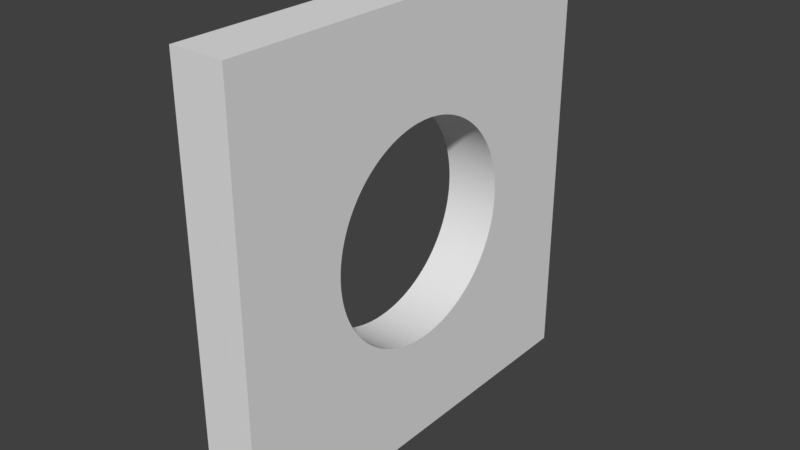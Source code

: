 # Source: HOLE.blend  (saved by Blender 2.78.0; exported with 4.5.12 LTS)
import bpy
from mathutils import Matrix  # noqa: F401  (used for matrix-valued properties, if any)

bpy.ops.wm.read_factory_settings(use_empty=True)
scene = bpy.context.scene
scene.name = 'Scene'

# ---- collections
col_collection_1 = bpy.data.collections.new('Collection 1'); scene.collection.children.link(col_collection_1)

# ---- world
world_world = bpy.data.worlds.new('World'); scene.world = world_world
world_world.color = (0.05088, 0.05088, 0.05088)
world_world.use_sun_shadow = False
world_world.sun_shadow_jitter_overblur = 0.0
world_world.cycles.sampling_method = 'MANUAL'

# ---- meshes
me_cube_001 = bpy.data.meshes.new('Cube.001')
me_cube_001.from_pydata([(-1.0, -1.0, -1.0), (-1.0, -1.0, 1.0), (-1.0, 1.0, -1.0), (-1.0, 1.0, 1.0), (1.0, -1.0, -1.0), (1.0, -1.0, 1.0), (1.0, 1.0, -1.0), (1.0, 1.0, 1.0), (1.0, 0.227, -0.4455), (-1.0, 0.227, -0.4455), (1.0, 0.2409, -0.4382), (-1.0, 0.2409, -0.4382), (1.0, -0.04705, -0.4978), (-1.0, -0.04705, -0.4978), (1.0, 0.3065, -0.3951), (-1.0, 0.3065, -0.3951), (1.0, 0.3187, -0.3853), (-1.0, 0.3187, -0.3853), (1.0, 0.2939, -0.4045), (-1.0, 0.2939, -0.4045), (1.0, 0.1841, -0.4649), (-1.0, 0.1841, -0.4649), (1.0, 0.1986, -0.4589), (-1.0, 0.1986, -0.4589), (1.0, 0.2129, -0.4524), (-1.0, 0.2129, -0.4524), (1.0, -0.3423, -0.3645), (-1.0, -0.3423, -0.3645), (1.0, 0.3536, -0.3536), (-1.0, 0.3536, -0.3536), (1.0, -0.3307, -0.3751), (-1.0, -0.3307, -0.3751), (1.0, -0.3536, -0.3536), (-1.0, -0.3536, -0.3536), (1.0, 0.3307, -0.3751), (-1.0, 0.3307, -0.3751), (1.0, 0.3423, -0.3645), (-1.0, 0.3423, -0.3645), (1.0, 0.3645, -0.3423), (-1.0, 0.3645, -0.3423), (1.0, 0.1545, -0.4755), (-1.0, 0.1545, -0.4755), (1.0, 0.2545, -0.4304), (-1.0, 0.2545, -0.4304), (1.0, 0.1395, -0.4801), (-1.0, 0.1395, -0.4801), (1.0, 0.1694, -0.4704), (-1.0, 0.1694, -0.4704), (1.0, 0.281, -0.4135), (-1.0, 0.281, -0.4135), (1.0, 0.2679, -0.4222), (-1.0, 0.2679, -0.4222), (1.0, -0.3187, -0.3853), (-1.0, -0.3187, -0.3853), (1.0, -0.3645, -0.3423), (-1.0, -0.3645, -0.3423), (1.0, -0.2409, -0.4382), (-1.0, -0.2409, -0.4382), (1.0, -0.2545, -0.4304), (-1.0, -0.2545, -0.4304), (1.0, 0.1243, -0.4843), (-1.0, 0.1243, -0.4843), (1.0, -0.227, -0.4455), (-1.0, -0.227, -0.4455), (1.0, -0.1243, -0.4843), (-1.0, -0.1243, -0.4843), (1.0, 0.09369, -0.4911), (-1.0, 0.09369, -0.4911), (1.0, 0.1091, -0.488), (-1.0, 0.1091, -0.488), (1.0, -0.09369, -0.4911), (-1.0, -0.09369, -0.4911), (1.0, -0.1091, -0.488), (-1.0, -0.1091, -0.488), (1.0, -0.0314, -0.499), (-1.0, -0.0314, -0.499), (1.0, -0.1545, -0.4755), (-1.0, -0.1545, -0.4755), (1.0, -0.2939, -0.4045), (-1.0, -0.2939, -0.4045), (1.0, -0.1395, -0.4801), (-1.0, -0.1395, -0.4801), (1.0, -0.1694, -0.4704), (-1.0, -0.1694, -0.4704), (1.0, 0.07822, -0.4938), (-1.0, 0.07822, -0.4938), (1.0, -0.07822, -0.4938), (-1.0, -0.07822, -0.4938), (1.0, 0.06267, -0.4961), (-1.0, 0.06267, -0.4961), (1.0, -0.06267, -0.4961), (-1.0, -0.06267, -0.4961), (1.0, 0.01571, -0.4998), (-1.0, 0.01571, -0.4998), (1.0, -0.2679, -0.4222), (-1.0, -0.2679, -0.4222), (1.0, -0.281, -0.4135), (-1.0, -0.281, -0.4135), (1.0, -0.3065, -0.3951), (-1.0, -0.3065, -0.3951), (1.0, -2.603e-07, -0.5), (-1.0, -2.603e-07, -0.5), (1.0, -0.01571, -0.4998), (-1.0, -0.01571, -0.4998), (1.0, -0.2129, -0.4524), (-1.0, -0.2129, -0.4524), (1.0, -0.1986, -0.4589), (-1.0, -0.1986, -0.4589), (1.0, -0.1841, -0.4649), (-1.0, -0.1841, -0.4649), (1.0, 0.04705, -0.4978), (-1.0, 0.04705, -0.4978), (1.0, -0.4524, 0.2129), (-1.0, -0.4524, 0.2129), (1.0, -0.4589, 0.1986), (-1.0, -0.4589, 0.1986), (1.0, 0.07822, 0.4938), (-1.0, 0.07822, 0.4938), (1.0, -0.3751, 0.3307), (-1.0, -0.3751, 0.3307), (1.0, -0.4455, 0.227), (-1.0, -0.4455, 0.227), (1.0, -0.3853, 0.3187), (-1.0, -0.3853, 0.3187), (1.0, 0.06267, 0.4961), (-1.0, 0.06267, 0.4961), (1.0, -0.3645, 0.3423), (-1.0, -0.3645, 0.3423), (1.0, 0.04705, 0.4978), (-1.0, 0.04705, 0.4978), (1.0, -0.281, 0.4135), (-1.0, -0.281, 0.4135), (1.0, -0.227, 0.4455), (-1.0, -0.227, 0.4455), (1.0, -0.2679, 0.4222), (-1.0, -0.2679, 0.4222), (1.0, -0.4045, 0.2939), (-1.0, -0.4045, 0.2939), (1.0, -0.4755, 0.1545), (-1.0, -0.4755, 0.1545), (1.0, -0.3951, 0.3065), (-1.0, -0.3951, 0.3065), (1.0, -0.4135, 0.281), (-1.0, -0.4135, 0.281), (1.0, -0.3307, 0.3751), (-1.0, -0.3307, 0.3751), (1.0, -0.3536, 0.3536), (-1.0, -0.3536, 0.3536), (1.0, -0.3065, 0.3951), (-1.0, -0.3065, 0.3951), (1.0, -0.3423, 0.3645), (-1.0, -0.3423, 0.3645), (1.0, -0.2939, 0.4045), (-1.0, -0.2939, 0.4045), (1.0, -0.4649, 0.1841), (-1.0, -0.4649, 0.1841), (1.0, -0.4704, 0.1694), (-1.0, -0.4704, 0.1694), (1.0, -0.4801, 0.1395), (-1.0, -0.4801, 0.1395), (1.0, -0.4843, 0.1243), (-1.0, -0.4843, 0.1243), (1.0, -0.2545, 0.4304), (-1.0, -0.2545, 0.4304), (1.0, -0.2409, 0.4382), (-1.0, -0.2409, 0.4382), (1.0, 0.09369, 0.4911), (-1.0, 0.09369, 0.4911), (1.0, -0.4382, 0.2409), (-1.0, -0.4382, 0.2409), (1.0, -0.4304, 0.2545), (-1.0, -0.4304, 0.2545), (1.0, -0.4222, 0.2679), (-1.0, -0.4222, 0.2679), (1.0, -0.3187, 0.3853), (-1.0, -0.3187, 0.3853), (1.0, 0.0314, -0.499), (-1.0, 0.0314, -0.499), (1.0, 0.4222, 0.2679), (-1.0, 0.4222, 0.2679), (1.0, 0.4135, 0.281), (-1.0, 0.4135, 0.281), (1.0, 0.4801, 0.1395), (-1.0, 0.4801, 0.1395), (1.0, 0.4755, 0.1545), (-1.0, 0.4755, 0.1545), (1.0, 0.4455, 0.227), (-1.0, 0.4455, 0.227), (1.0, 0.4524, 0.2129), (-1.0, 0.4524, 0.2129), (1.0, 0.4704, 0.1694), (-1.0, 0.4704, 0.1694), (1.0, 0.5, -5.464e-09), (-1.0, 0.5, 5.464e-09), (1.0, 0.4998, 0.0157), (-1.0, 0.4998, 0.0157), (1.0, 0.4649, 0.1841), (-1.0, 0.4649, 0.1841), (1.0, 0.4589, 0.1986), (-1.0, 0.4589, 0.1986), (1.0, 0.4045, 0.2939), (-1.0, 0.4045, 0.2939), (1.0, -0.4589, -0.1986), (-1.0, -0.4589, -0.1986), (1.0, -0.4649, -0.1841), (-1.0, -0.4649, -0.1841), (1.0, -0.3751, -0.3307), (-1.0, -0.3751, -0.3307), (1.0, -0.3853, -0.3187), (-1.0, -0.3853, -0.3187), (1.0, -0.4524, -0.2129), (-1.0, -0.4524, -0.2129), (1.0, -0.3951, -0.3065), (-1.0, -0.3951, -0.3065), (1.0, 0.4222, -0.2679), (-1.0, 0.4222, -0.2679), (1.0, 0.4304, -0.2545), (-1.0, 0.4304, -0.2545), (1.0, 0.4938, -0.07822), (-1.0, 0.4938, -0.07822), (1.0, 0.4755, -0.1545), (-1.0, 0.4755, -0.1545), (1.0, 0.4911, -0.09369), (-1.0, 0.4911, -0.09369), (1.0, -0.4135, -0.281), (-1.0, -0.4135, -0.281), (1.0, -0.4801, -0.1395), (-1.0, -0.4801, -0.1395), (1.0, -0.4045, -0.2939), (-1.0, -0.4045, -0.2939), (1.0, -0.4222, -0.2679), (-1.0, -0.4222, -0.2679), (1.0, 0.3951, -0.3065), (-1.0, 0.3951, -0.3065), (1.0, 0.3751, -0.3307), (-1.0, 0.3751, -0.3307), (1.0, 0.3853, -0.3187), (-1.0, 0.3853, -0.3187), (1.0, -0.4704, -0.1694), (-1.0, -0.4704, -0.1694), (1.0, -0.4755, -0.1545), (-1.0, -0.4755, -0.1545), (1.0, -0.4843, -0.1243), (-1.0, -0.4843, -0.1243), (1.0, -0.488, -0.1091), (-1.0, -0.488, -0.1091), (1.0, 0.4843, -0.1243), (-1.0, 0.4843, -0.1243), (1.0, 0.4382, -0.2409), (-1.0, 0.4382, -0.2409), (1.0, 0.488, -0.1091), (-1.0, 0.488, -0.1091), (1.0, 0.4801, -0.1395), (-1.0, 0.4801, -0.1395), (1.0, -0.4455, -0.227), (-1.0, -0.4455, -0.227), (1.0, -0.4382, -0.2409), (-1.0, -0.4382, -0.2409), (1.0, -0.4304, -0.2545), (-1.0, -0.4304, -0.2545), (1.0, 0.4978, -0.04705), (-1.0, 0.4978, -0.04705), (1.0, 0.4998, -0.01571), (-1.0, 0.4998, -0.01571), (1.0, 0.4961, -0.06267), (-1.0, 0.4961, -0.06267), (1.0, 0.499, -0.0314), (-1.0, 0.499, -0.0314), (1.0, 0.1243, 0.4843), (-1.0, 0.1243, 0.4843), (1.0, -0.07822, 0.4938), (-1.0, -0.07822, 0.4938), (1.0, 0.1395, 0.4801), (-1.0, 0.1395, 0.4801), (1.0, -0.06267, 0.4961), (-1.0, -0.06267, 0.4961), (1.0, 0.4045, -0.2939), (-1.0, 0.4045, -0.2939), (1.0, -0.4978, -0.04705), (-1.0, -0.4978, -0.04705), (1.0, -0.4961, -0.06267), (-1.0, -0.4961, -0.06267), (1.0, 0.4649, -0.1841), (-1.0, 0.4649, -0.1841), (1.0, -0.4938, -0.07822), (-1.0, -0.4938, -0.07822), (1.0, -0.03139, 0.499), (-1.0, -0.03139, 0.499), (1.0, -0.0157, 0.4998), (-1.0, -0.0157, 0.4998), (1.0, 0.01571, 0.4998), (-1.0, 0.01571, 0.4998), (1.0, 0.0314, 0.499), (-1.0, 0.0314, 0.499), (1.0, 0.1986, 0.4589), (-1.0, 0.1986, 0.4589), (1.0, -0.04705, 0.4978), (-1.0, -0.04705, 0.4978), (1.0, -0.09369, 0.4911), (-1.0, -0.09369, 0.4911), (1.0, -0.1395, 0.4801), (-1.0, -0.1395, 0.4801), (1.0, -0.1091, 0.488), (-1.0, -0.1091, 0.488), (1.0, -0.1243, 0.4843), (-1.0, -0.1243, 0.4843), (1.0, 7.212e-07, 0.5), (-1.0, 7.212e-07, 0.5), (1.0, 0.1091, 0.488), (-1.0, 0.1091, 0.488), (1.0, -0.4911, -0.09369), (-1.0, -0.4911, -0.09369), (1.0, 0.4135, -0.281), (-1.0, 0.4135, -0.281), (1.0, 0.4704, -0.1694), (-1.0, 0.4704, -0.1694), (1.0, 0.1694, 0.4704), (-1.0, 0.1694, 0.4704), (1.0, 0.1545, 0.4755), (-1.0, 0.1545, 0.4755), (1.0, 0.1841, 0.4649), (-1.0, 0.1841, 0.4649), (1.0, -0.1841, 0.4649), (-1.0, -0.1841, 0.4649), (1.0, -0.1545, 0.4755), (-1.0, -0.1545, 0.4755), (1.0, -0.1986, 0.4589), (-1.0, -0.1986, 0.4589), (1.0, -0.1694, 0.4704), (-1.0, -0.1694, 0.4704), (1.0, 0.3951, 0.3065), (-1.0, 0.3951, 0.3065), (1.0, 0.4304, 0.2545), (-1.0, 0.4304, 0.2545), (1.0, 0.4978, 0.04705), (-1.0, 0.4978, 0.04705), (1.0, 0.4382, 0.2409), (-1.0, 0.4382, 0.2409), (1.0, 0.4843, 0.1243), (-1.0, 0.4843, 0.1243), (1.0, 0.499, 0.03139), (-1.0, 0.499, 0.03139), (1.0, 0.4938, 0.07822), (-1.0, 0.4938, 0.07822), (1.0, 0.4961, 0.06267), (-1.0, 0.4961, 0.06267), (1.0, 0.4911, 0.09369), (-1.0, 0.4911, 0.09369), (1.0, 0.488, 0.1091), (-1.0, 0.488, 0.1091), (1.0, -0.488, 0.1091), (-1.0, -0.488, 0.1091), (1.0, -0.4911, 0.09369), (-1.0, -0.4911, 0.09369), (1.0, 0.4455, -0.227), (-1.0, 0.4455, -0.227), (1.0, 0.3751, 0.3307), (-1.0, 0.3751, 0.3307), (1.0, 0.3853, 0.3187), (-1.0, 0.3853, 0.3187), (1.0, 0.3065, 0.3951), (-1.0, 0.3065, 0.3951), (1.0, 0.3187, 0.3853), (-1.0, 0.3187, 0.3853), (1.0, 0.3645, 0.3423), (-1.0, 0.3645, 0.3423), (1.0, 0.3307, 0.3751), (-1.0, 0.3307, 0.3751), (1.0, 0.4589, -0.1986), (-1.0, 0.4589, -0.1986), (1.0, -0.4978, 0.04705), (-1.0, -0.4978, 0.04705), (1.0, -0.4938, 0.07822), (-1.0, -0.4938, 0.07822), (1.0, -0.499, -0.03139), (-1.0, -0.499, -0.03139), (1.0, 0.4524, -0.2129), (-1.0, 0.4524, -0.2129), (1.0, 0.2129, 0.4524), (-1.0, 0.2129, 0.4524), (1.0, 0.2545, 0.4304), (-1.0, 0.2545, 0.4304), (1.0, 0.2409, 0.4382), (-1.0, 0.2409, 0.4382), (1.0, 0.227, 0.4455), (-1.0, 0.227, 0.4455), (1.0, -0.4998, 0.01571), (-1.0, -0.4998, 0.01571), (1.0, -0.499, 0.0314), (-1.0, -0.499, 0.0314), (1.0, -0.4961, 0.06267), (-1.0, -0.4961, 0.06267), (1.0, 0.3423, 0.3645), (-1.0, 0.3423, 0.3645), (1.0, 0.3536, 0.3536), (-1.0, 0.3536, 0.3536), (1.0, -0.5, 5.151e-07), (-1.0, -0.5, 5.26e-07), (1.0, -0.4998, -0.0157), (-1.0, -0.4998, -0.0157), (1.0, -0.2129, 0.4524), (-1.0, -0.2129, 0.4524), (1.0, 0.2939, 0.4045), (-1.0, 0.2939, 0.4045), (1.0, 0.281, 0.4135), (-1.0, 0.281, 0.4135), (1.0, 0.2679, 0.4222), (-1.0, 0.2679, 0.4222)], [], [(0, 1, 397, 399, 375, 279, 281, 285, 311, 245, 243, 227, 241, 239, 205, 203, 211, 255, 257, 259, 231, 225, 229, 213, 209, 207, 55, 33, 27, 31, 53, 99, 79, 97, 95, 59, 57, 63, 105, 107, 109, 83, 77, 81, 65, 73, 71, 87, 91, 13, 75, 103, 101, 93, 177, 111, 89, 85, 67, 69, 61, 45, 41, 47, 21, 23, 25, 9, 11, 43, 51, 49, 19, 15, 17, 35, 37, 29, 39, 235, 237, 233, 277, 313, 215, 217, 249, 355, 377, 369, 283, 315, 221, 253, 247, 251, 223, 219, 265, 261, 267, 263, 193, 3, 2), (2, 3, 7, 6), (6, 7, 192, 262, 266, 260, 264, 218, 222, 250, 246, 252, 220, 314, 282, 368, 376, 354, 248, 216, 214, 312, 276, 232, 236, 234, 38, 28, 36, 34, 16, 14, 18, 48, 50, 42, 10, 8, 24, 22, 20, 46, 40, 44, 60, 68, 66, 84, 88, 110, 176, 92, 100, 102, 74, 12, 90, 86, 70, 72, 64, 80, 76, 82, 108, 106, 104, 62, 56, 58, 94, 96, 78, 98, 52, 30, 26, 32, 54, 206, 208, 212, 228, 224, 230, 258, 256, 254, 210, 202, 204, 238, 240, 226, 242, 244, 310, 284, 280, 278, 374, 398, 396, 5, 4), (4, 5, 1, 0), (2, 6, 4, 0), (7, 3, 1, 5), (93, 92, 176, 177), (309, 308, 166, 167), (391, 390, 370, 371), (221, 220, 252, 253), (91, 90, 12, 13), (31, 30, 52, 53), (169, 168, 120, 121), (223, 222, 218, 219), (355, 354, 376, 377), (401, 400, 132, 133), (369, 368, 282, 283), (143, 142, 172, 173), (215, 214, 216, 217), (47, 46, 20, 21), (275, 274, 270, 271), (297, 296, 274, 275), (179, 178, 180, 181), (187, 186, 336, 337), (261, 260, 266, 267), (5, 396, 386, 388, 370, 390, 372, 352, 350, 160, 158, 138, 156, 154, 114, 112, 120, 168, 170, 172, 142, 136, 140, 122, 118, 126, 146, 150, 144, 174, 148, 152, 130, 134, 162, 164, 132, 400, 326, 322, 328, 324, 300, 304, 302, 298, 270, 274, 296, 286, 288, 306, 290, 292, 128, 124, 116, 166, 308, 268, 272, 318, 316, 320, 294, 378, 384, 382, 380, 406, 404, 402, 360, 362, 366, 392, 394, 364, 356, 358, 330, 200, 180, 178, 332, 336, 186, 188, 198, 196, 190, 184, 182, 338, 348, 346, 342, 344, 334, 340, 194, 192, 7), (377, 376, 368, 369), (217, 216, 248, 249), (329, 328, 322, 323), (67, 66, 68, 69), (97, 96, 94, 95), (113, 112, 114, 115), (65, 64, 72, 73), (237, 236, 232, 233), (257, 256, 258, 259), (251, 250, 222, 223), (35, 34, 36, 37), (367, 366, 362, 363), (151, 150, 146, 147), (241, 240, 238, 239), (231, 230, 224, 225), (399, 398, 374, 375), (351, 350, 352, 353), (63, 62, 104, 105), (149, 148, 174, 175), (167, 166, 116, 117), (157, 156, 138, 139), (175, 174, 144, 145), (277, 276, 312, 313), (125, 124, 128, 129), (397, 396, 398, 399), (3, 193, 195, 341, 335, 345, 343, 347, 349, 339, 183, 185, 191, 197, 199, 189, 187, 337, 333, 179, 181, 201, 331, 359, 357, 365, 395, 393, 367, 363, 361, 403, 405, 407, 381, 383, 385, 379, 295, 321, 317, 319, 273, 269, 309, 167, 117, 125, 129, 293, 291, 307, 289, 287, 297, 275, 271, 299, 303, 305, 301, 325, 329, 323, 327, 401, 133, 165, 163, 135, 131, 153, 149, 175, 145, 151, 147, 127, 119, 123, 141, 137, 143, 173, 171, 169, 121, 113, 115, 155, 157, 139, 159, 161, 351, 353, 373, 391, 371, 389, 387, 397, 1), (193, 192, 194, 195), (229, 228, 212, 213), (155, 154, 156, 157), (315, 314, 220, 221), (279, 278, 280, 281), (185, 184, 190, 191), (19, 18, 14, 15), (325, 324, 328, 329), (333, 332, 178, 179), (339, 338, 182, 183), (225, 224, 228, 229), (307, 306, 288, 289), (183, 182, 184, 185), (403, 402, 404, 405), (381, 380, 382, 383), (209, 208, 206, 207), (61, 60, 44, 45), (219, 218, 264, 265), (15, 14, 16, 17), (9, 8, 10, 11), (293, 292, 290, 291), (189, 188, 186, 187), (375, 374, 278, 279), (265, 264, 260, 261), (119, 118, 122, 123), (331, 330, 358, 359), (51, 50, 48, 49), (357, 356, 364, 365), (253, 252, 246, 247), (365, 364, 394, 395), (59, 58, 56, 57), (45, 44, 40, 41), (53, 52, 98, 99), (147, 146, 126, 127), (55, 54, 32, 33), (263, 262, 192, 193), (387, 386, 396, 397), (285, 284, 310, 311), (23, 22, 24, 25), (343, 342, 346, 347), (213, 212, 208, 209), (123, 122, 140, 141), (207, 206, 54, 55), (337, 336, 332, 333), (153, 152, 148, 149), (321, 320, 316, 317), (139, 138, 158, 159), (267, 266, 262, 263), (281, 280, 284, 285), (389, 388, 386, 387), (165, 164, 162, 163), (69, 68, 60, 61), (273, 272, 268, 269), (371, 370, 388, 389), (203, 202, 210, 211), (303, 302, 304, 305), (43, 42, 50, 51), (107, 106, 108, 109), (29, 28, 38, 39), (39, 38, 234, 235), (259, 258, 230, 231), (311, 310, 244, 245), (131, 130, 152, 153), (117, 116, 124, 125), (405, 404, 406, 407), (247, 246, 250, 251), (41, 40, 46, 47), (243, 242, 226, 227), (271, 270, 298, 299), (99, 98, 78, 79), (291, 290, 306, 307), (79, 78, 96, 97), (141, 140, 136, 137), (159, 158, 160, 161), (129, 128, 292, 293), (111, 110, 88, 89), (239, 238, 204, 205), (103, 102, 100, 101), (37, 36, 28, 29), (211, 210, 254, 255), (171, 170, 168, 169), (319, 318, 272, 273), (407, 406, 380, 381), (17, 16, 34, 35), (33, 32, 26, 27), (71, 70, 86, 87), (385, 384, 378, 379), (49, 48, 18, 19), (305, 304, 300, 301), (235, 234, 236, 237), (73, 72, 70, 71), (89, 88, 84, 85), (345, 344, 342, 343), (255, 254, 256, 257), (289, 288, 286, 287), (25, 24, 8, 9), (199, 198, 188, 189), (57, 56, 62, 63), (341, 340, 334, 335), (347, 346, 348, 349), (115, 114, 154, 155), (133, 132, 164, 165), (335, 334, 344, 345), (11, 10, 42, 43), (363, 362, 360, 361), (81, 80, 64, 65), (13, 12, 74, 75), (95, 94, 58, 59), (295, 294, 320, 321), (197, 196, 198, 199), (163, 162, 134, 135), (127, 126, 118, 119), (137, 136, 142, 143), (85, 84, 66, 67), (245, 244, 242, 243), (135, 134, 130, 131), (323, 322, 326, 327), (27, 26, 30, 31), (327, 326, 400, 401), (195, 194, 340, 341), (173, 172, 170, 171), (317, 316, 318, 319), (145, 144, 150, 151), (105, 104, 106, 107), (87, 86, 90, 91), (233, 232, 276, 277), (283, 282, 314, 315), (101, 100, 92, 93), (227, 226, 240, 241), (361, 360, 402, 403), (201, 200, 330, 331), (191, 190, 196, 197), (373, 372, 390, 391), (299, 298, 302, 303), (395, 394, 392, 393), (121, 120, 112, 113), (181, 180, 200, 201), (177, 176, 110, 111), (301, 300, 324, 325), (379, 378, 294, 295), (353, 352, 372, 373), (109, 108, 82, 83), (83, 82, 76, 77), (269, 268, 308, 309), (77, 76, 80, 81), (349, 348, 338, 339), (205, 204, 202, 203), (249, 248, 354, 355), (359, 358, 356, 357), (287, 286, 296, 297), (313, 312, 214, 215), (383, 382, 384, 385), (161, 160, 350, 351), (393, 392, 366, 367), (75, 74, 102, 103), (21, 20, 22, 23)])
me_cube_001.use_remesh_preserve_volume = False
me_cube_001.use_remesh_preserve_attributes = False
me_cube_001.use_mirror_vertex_groups = False
me_cube_001.update()

# ---- objects
ob_cube = bpy.data.objects.new('Cube', me_cube_001)

# ---- transforms, parenting, visibility, modifiers, constraints
ob_cube.location = (2.0, 0.0, 0.0)
ob_cube.scale = (0.25, 2.0, 2.0)
ob_cube.lineart.crease_threshold = 0.0

# ---- collection membership
col_collection_1.objects.link(ob_cube)

# ---- scene / render settings (as saved in the file)
scene.frame_start = 1; scene.frame_end = 250; scene.frame_set(1)
scene.render.engine = 'BLENDER_EEVEE_NEXT'
scene.render.resolution_percentage = 50
scene.render.dither_intensity = 0.0
scene.cycles.use_denoising = False
scene.cycles.samples = 128
scene.cycles.sampling_pattern = 'TABULATED_SOBOL'
scene.cycles.light_sampling_threshold = 0.0
scene.cycles.use_adaptive_sampling = False
scene.cycles.use_light_tree = False
scene.cycles.blur_glossy = 0.0
scene.cycles.sample_clamp_indirect = 0.0
scene.view_settings.view_transform = 'Standard'
bpy.context.view_layer.update()

# ---- added for rendering (the .blend has no active camera and no usable light): camera, sun
cam_auto = bpy.data.cameras.new('AutoCamera')
cam_auto.lens = 50.0
cam_auto.sensor_width = 36.0
cam_auto.clip_end = 1000.0
ob_auto_camera = bpy.data.objects.new('AutoCamera', cam_auto)
scene.collection.objects.link(ob_auto_camera)
ob_auto_camera.location = (7.25427, -6.30512, 4.20341)
ob_auto_camera.rotation_euler = (1.09748, -7.21219e-08, 0.694738)
scene.camera = ob_auto_camera
light_auto_sun = bpy.data.lights.new('AutoSun', 'SUN')
light_auto_sun.energy = 3.0
light_auto_sun.angle = 0.0523599
ob_auto_sun = bpy.data.objects.new('AutoSun', light_auto_sun)
scene.collection.objects.link(ob_auto_sun)
ob_auto_sun.rotation_euler = (0.872665, 0.174533, 0.523599)
bpy.context.view_layer.update()
